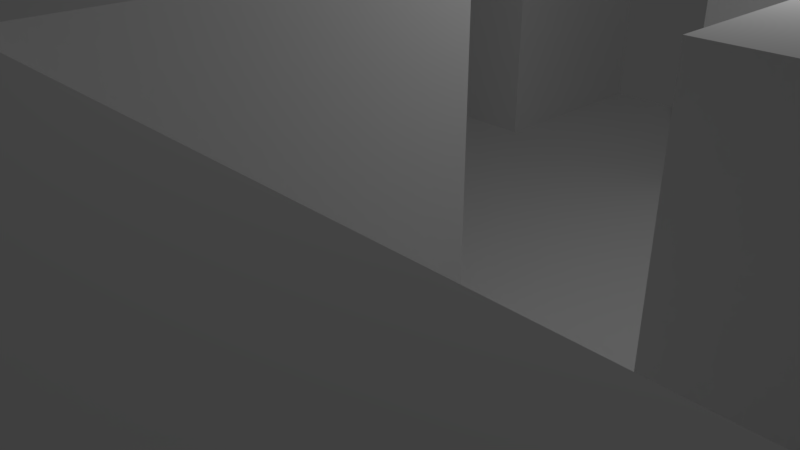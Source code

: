 # Source: Tile1.blend  (saved by Blender 2.79.0; exported with 4.5.12 LTS)
import bpy
from mathutils import Matrix  # noqa: F401  (used for matrix-valued properties, if any)

bpy.ops.wm.read_factory_settings(use_empty=True)
scene = bpy.context.scene
scene.name = 'Scene'

# ---- collections
col_collection_1 = bpy.data.collections.new('Collection 1'); scene.collection.children.link(col_collection_1)

# ---- world
world_world = bpy.data.worlds.new('World'); scene.world = world_world
world_world.color = (0.05088, 0.05088, 0.05088)
world_world.use_sun_shadow = False
world_world.sun_shadow_jitter_overblur = 0.0
world_world.cycles.sampling_method = 'MANUAL'

# ---- cameras
cam_camera = bpy.data.cameras.new('Camera')
cam_camera.clip_end = 100.0
cam_camera.lens = 35.0
cam_camera.sensor_width = 32.0
cam_camera.sensor_height = 18.0
cam_camera.ortho_scale = 7.314
cam_camera.dof.focus_distance = 0.0
cam_camera.dof.aperture_fstop = 128.0

# ---- lights
light_lamp = bpy.data.lights.new('Lamp', 'POINT')
light_lamp.transmission_factor = 0.0
light_lamp.cutoff_distance = 30.0
light_lamp.energy = 100.0
light_lamp.shadow_buffer_clip_start = 1.001
light_lamp.shadow_soft_size = 0.1
light_lamp.shadow_maximum_resolution = 0.006
light_lamp.use_absolute_resolution = True

# ---- meshes
me_plane = bpy.data.meshes.new('Plane')
me_plane.from_pydata([(-1.0, -1.0, 0.0), (1.0, -1.0, 0.0), (-1.0, 1.0, 0.0), (1.0, 1.0, 0.0), (-1.0, 0.8, 0.0), (-1.0, 0.6, 0.0), (-1.0, 0.4, 0.0), (-1.0, 0.2, 0.0), (-1.0, 0.0, 0.0), (-1.0, -0.2, 0.0), (-1.0, -0.4, 0.0), (-1.0, -0.6, 0.0), (-1.0, -0.8, 0.0), (-0.8, -1.0, 0.0), (-0.6, -1.0, 0.0), (-0.4, -1.0, 0.0), (-0.2, -1.0, 0.0), (0.0, -1.0, 0.0), (0.2, -1.0, 0.0), (0.4, -1.0, 0.0), (0.6, -1.0, 0.0), (0.8, -1.0, 0.0), (1.0, -0.8, 0.0), (1.0, -0.6, 0.0), (1.0, -0.4, 0.0), (1.0, -0.2, 0.0), (1.0, 0.0, 0.0), (1.0, 0.2, 0.0), (1.0, 0.4, 0.0), (1.0, 0.6, 0.0), (1.0, 0.8, 0.0), (0.8, 1.0, 0.0), (0.6, 1.0, 0.0), (0.4, 1.0, 0.0), (0.2, 1.0, 0.0), (0.0, 1.0, 0.0), (-0.2, 1.0, 0.0), (-0.4, 1.0, 0.0), (-0.6, 1.0, 0.0), (-0.8, 1.0, 0.0), (0.6, -1.0, 0.5), (0.4, -1.0, 0.5), (0.2, -1.0, 0.5), (-0.8, -0.2, 0.0), (-0.8, 0.0, 0.0), (-0.8, 0.2, 0.0), (-0.8, 0.4, 0.0), (-0.8, 0.6, 0.0), (-0.8, 0.8, 0.0), (-0.6, -0.8, 0.0), (-0.6, -0.6, 0.0), (-0.6, -0.4, 0.0), (-0.6, -0.2, 0.0), (-0.6, 0.0, 0.0), (-0.6, 0.2, 0.0), (-0.6, 0.4, 0.0), (-0.6, 0.6, 0.0), (-0.6, 0.8, 0.0), (-0.4, -0.8, 0.0), (-0.4, -0.6, 0.0), (-0.4, -0.4, 0.0), (-0.4, -0.2, 0.0), (-0.4, 0.0, 0.0), (-0.4, 0.2, 0.0), (-0.4, 0.4, 0.0), (-0.4, 0.6, 0.0), (0.0, -1.0, 0.5), (-0.2, -0.8, 0.0), (-0.2, -0.6, 0.0), (-0.2, -0.4, 0.0), (-0.2, -0.2, 0.0), (-0.2, 0.0, 0.0), (-0.2, 0.2, 0.0), (-0.2, 0.4, 0.0), (-0.2, 0.6, 0.0), (-0.2, 0.8, 0.0), (-0.2, -1.0, 0.5), (-0.6, -1.0, 0.5), (-0.8, -1.0, 0.5), (-1.0, -0.6, 0.5), (0.0, 0.0, 0.0), (0.0, 0.2, 0.0), (0.0, 0.4, 0.0), (0.0, 0.6, 0.0), (0.0, 0.8, 0.0), (-1.0, -0.4, 0.5), (0.2, -0.6, 0.0), (0.2, -0.4, 0.0), (0.2, -0.2, 0.0), (0.2, 0.0, 0.0), (0.2, 0.2, 0.0), (0.2, 0.4, 0.0), (0.2, 0.6, 0.0), (0.2, 0.8, 0.0), (-1.0, -0.2, 0.5), (0.4, -0.6, 0.0), (0.4, -0.4, 0.0), (0.4, -0.2, 0.0), (0.4, 0.0, 0.0), (0.4, 0.2, 0.0), (0.4, 0.4, 0.0), (0.4, 0.6, 0.0), (1.0, 1.0, 0.5), (1.0, 0.8, 0.5), (0.6, -0.6, 0.0), (0.6, -0.4, 0.0), (0.6, -0.2, 0.0), (0.6, 0.0, 0.0), (0.6, 0.2, 0.0), (0.6, 0.4, 0.0), (0.6, 0.6, 0.0), (1.0, -1.0, 0.5), (0.8, -1.0, 0.5), (0.8, -0.6, 0.0), (0.8, -0.4, 0.0), (0.8, -0.2, 0.0), (-1.0, -1.0, 0.5), (0.8, 0.2, 0.0), (0.8, 0.4, 0.0), (0.8, 0.6, 0.0), (-1.0, -0.8, 0.5), (-1.0, -0.8, 0.0), (-1.0, -1.0, 0.0), (0.8, -1.0, 0.0), (1.0, -1.0, 0.0), (1.0, 0.8, 0.0), (1.0, 1.0, 0.0), (-1.0, -0.2, 0.0), (-1.0, -0.4, 0.0), (-1.0, -0.6, 0.0), (-0.8, -1.0, 0.0), (-0.6, -1.0, 0.0), (-0.2, -1.0, 0.0), (0.0, -1.0, 0.0), (0.2, -1.0, 0.0), (0.4, -1.0, 0.0), (0.6, -1.0, 0.0), (1.0, -0.8, 0.0), (1.0, -0.6, 0.0), (1.0, -0.2, 0.0), (1.0, 0.0, 0.0), (1.0, 0.2, 0.0), (1.0, 0.6, 0.0), (0.8, 1.0, 0.0), (0.6, 1.0, 0.0), (0.4, 1.0, 0.0), (0.2, 1.0, 0.0), (-0.2, 1.0, 0.0), (-0.4, 1.0, 0.0), (-0.6, 1.0, 0.0), (-0.8, -0.2, 0.0), (-0.6, 0.8, 0.0), (-0.6, -0.8, 0.0), (-0.6, -0.6, 0.0), (-0.6, -0.4, 0.0), (-0.6, -0.2, 0.0), (-0.6, 0.6, 0.0), (-0.4, 0.6, 0.0), (-0.2, 0.8, 0.0), (-0.2, -0.8, 0.0), (-0.2, -0.6, 0.0), (-0.2, -0.4, 0.0), (-0.2, -0.2, 0.0), (-0.2, 0.0, 0.0), (-0.2, 0.6, 0.0), (0.0, 0.0, 0.0), (0.2, 0.8, 0.0), (0.2, -0.6, 0.0), (0.2, -0.4, 0.0), (0.2, -0.2, 0.0), (0.2, 0.0, 0.0), (0.2, 0.6, 0.0), (0.4, -0.6, 0.0), (0.4, 0.6, 0.0), (0.6, -0.6, 0.0), (0.6, -0.2, 0.0), (0.6, 0.0, 0.0), (0.6, 0.2, 0.0), (0.6, 0.6, 0.0), (0.8, -0.6, 0.0), (0.8, -0.2, 0.0), (0.8, 0.2, 0.0), (0.8, 0.6, 0.0), (1.0, -0.8, 0.5), (1.0, -0.6, 0.5), (1.0, -0.2, 0.5), (1.0, 0.0, 0.5), (1.0, 0.2, 0.5), (1.0, 0.6, 0.5), (0.8, 1.0, 0.5), (0.6, 1.0, 0.5), (0.4, 1.0, 0.5), (0.2, 1.0, 0.5), (-0.2, 1.0, 0.5), (-0.4, 1.0, 0.5), (-0.6, 1.0, 0.5), (-0.8, -0.8, 0.5), (-0.8, -0.6, 0.5), (-0.8, -0.4, 0.5), (-0.8, -0.2, 0.5), (-0.6, 0.8, 0.5), (-0.6, -0.8, 0.5), (-0.6, -0.6, 0.5), (-0.6, -0.4, 0.5), (-0.6, -0.2, 0.5), (-0.6, 0.6, 0.5), (-0.4, 0.8, 0.5), (-0.4, 0.6, 0.5), (-0.2, 0.8, 0.5), (-0.2, -0.8, 0.5), (-0.2, -0.6, 0.5), (-0.2, -0.4, 0.5), (-0.2, -0.2, 0.5), (-0.2, 0.0, 0.5), (-0.2, 0.6, 0.5), (0.0, -0.8, 0.5), (0.0, -0.6, 0.5), (0.0, -0.4, 0.5), (0.0, -0.2, 0.5), (0.0, 0.0, 0.5), (0.2, 0.8, 0.5), (0.2, -0.8, 0.5), (0.2, -0.6, 0.5), (0.2, -0.4, 0.5), (0.2, -0.2, 0.5), (0.2, 0.0, 0.5), (0.2, 0.6, 0.5), (0.4, 0.8, 0.5), (0.4, -0.8, 0.5), (0.4, -0.6, 0.5), (0.4, 0.6, 0.5), (0.6, 0.8, 0.5), (0.6, -0.8, 0.5), (0.6, -0.6, 0.5), (0.6, -0.2, 0.5), (0.6, 0.0, 0.5), (0.6, 0.2, 0.5), (0.6, 0.6, 0.5), (0.8, 0.8, 0.5), (0.8, -0.8, 0.5), (0.8, -0.6, 0.5), (0.8, -0.2, 0.5), (0.8, 0.0, 0.5), (0.8, 0.2, 0.5), (0.8, 0.6, 0.5)], [], [(57, 56, 156, 151), (4, 48, 39, 2), (48, 57, 38, 39), (27, 117, 181, 141), (31, 32, 144, 143), (75, 84, 35, 36), (84, 93, 34, 35), (3, 31, 143, 126), (115, 25, 139, 180), (29, 30, 125, 142), (23, 113, 179, 138), (30, 3, 126, 125), (43, 9, 127, 150), (51, 52, 155, 154), (9, 43, 44, 8), (8, 44, 45, 7), (7, 45, 46, 6), (6, 46, 47, 5), (5, 47, 48, 4), (95, 86, 167, 172), (21, 1, 124, 123), (26, 27, 141, 140), (50, 51, 154, 153), (43, 52, 53, 44), (44, 53, 54, 45), (45, 54, 55, 46), (46, 55, 56, 47), (47, 56, 57, 48), (14, 15, 58, 49), (49, 58, 59, 50), (50, 59, 60, 51), (51, 60, 61, 52), (52, 61, 62, 53), (53, 62, 63, 54), (54, 63, 64, 55), (55, 64, 65, 56), (74, 75, 158, 164), (15, 16, 67, 58), (58, 67, 68, 59), (59, 68, 69, 60), (60, 69, 70, 61), (61, 70, 71, 62), (62, 71, 72, 63), (63, 72, 73, 64), (64, 73, 74, 65), (12, 0, 122, 121), (25, 26, 140, 139), (49, 50, 153, 152), (110, 119, 182, 178), (14, 49, 152, 131), (56, 65, 157, 156), (71, 80, 81, 72), (72, 81, 82, 73), (73, 82, 83, 74), (74, 83, 84, 75), (38, 57, 151, 149), (117, 108, 177, 181), (22, 23, 138, 137), (71, 70, 162, 163), (1, 22, 137, 124), (80, 89, 90, 81), (81, 90, 91, 82), (82, 91, 92, 83), (83, 92, 93, 84), (89, 80, 165, 170), (70, 69, 161, 162), (86, 95, 96, 87), (87, 96, 97, 88), (88, 97, 98, 89), (89, 98, 99, 90), (90, 99, 100, 91), (91, 100, 101, 92), (106, 115, 180, 175), (20, 21, 123, 136), (69, 68, 160, 161), (95, 104, 105, 96), (96, 105, 106, 97), (97, 106, 107, 98), (98, 107, 108, 99), (99, 108, 109, 100), (100, 109, 110, 101), (93, 92, 171, 166), (19, 20, 136, 135), (68, 67, 159, 160), (104, 113, 114, 105), (105, 114, 115, 106), (113, 104, 174, 179), (18, 19, 135, 134), (108, 117, 118, 109), (109, 118, 119, 110), (67, 16, 132, 159), (17, 18, 134, 133), (75, 36, 147, 158), (113, 23, 24, 114), (114, 24, 25, 115), (16, 17, 133, 132), (101, 110, 178, 173), (117, 27, 28, 118), (118, 28, 29, 119), (88, 89, 170, 169), (175, 180, 241, 234), (179, 174, 233, 240), (148, 149, 195, 194), (147, 148, 194, 193), (146, 166, 220, 192), (150, 127, 94, 199), (145, 146, 192, 191), (173, 178, 237, 230), (144, 145, 191, 190), (174, 172, 229, 233), (143, 144, 190, 189), (126, 143, 189, 102), (142, 125, 103, 188), (171, 173, 230, 226), (140, 141, 187, 186), (164, 158, 208, 214), (172, 167, 222, 229), (139, 140, 186, 185), (163, 162, 212, 213), (137, 138, 184, 183), (162, 161, 211, 212), (170, 165, 219, 225), (124, 137, 183, 111), (161, 160, 210, 211), (136, 123, 112, 40), (160, 159, 209, 210), (135, 136, 40, 41), (159, 132, 76, 209), (177, 176, 235, 236), (134, 135, 41, 42), (158, 147, 193, 208), (176, 175, 234, 235), (133, 134, 42, 66), (165, 163, 213, 219), (182, 142, 188, 244), (132, 133, 66, 76), (141, 181, 243, 187), (130, 131, 77, 78), (151, 156, 205, 200), (122, 130, 78, 116), (154, 155, 204, 203), (180, 139, 185, 241), (32, 33, 145, 144), (65, 74, 164, 157), (92, 101, 173, 171), (33, 34, 146, 145), (119, 29, 142, 182), (9, 10, 128, 127), (107, 106, 175, 176), (104, 95, 172, 174), (36, 37, 148, 147), (10, 11, 129, 128), (52, 43, 150, 155), (108, 107, 176, 177), (34, 93, 166, 146), (37, 38, 149, 148), (11, 12, 121, 129), (80, 71, 163, 165), (0, 13, 130, 122), (13, 14, 131, 130), (86, 87, 168, 167), (87, 88, 169, 168), (238, 103, 102, 189), (200, 206, 194, 195), (206, 208, 193, 194), (220, 227, 191, 192), (227, 231, 190, 191), (231, 238, 189, 190), (116, 78, 196, 120), (120, 196, 197, 79), (79, 197, 198, 85), (85, 198, 199, 94), (78, 77, 201, 196), (196, 201, 202, 197), (197, 202, 203, 198), (198, 203, 204, 199), (205, 207, 206, 200), (207, 214, 208, 206), (76, 66, 215, 209), (209, 215, 216, 210), (210, 216, 217, 211), (211, 217, 218, 212), (212, 218, 219, 213), (66, 42, 221, 215), (215, 221, 222, 216), (216, 222, 223, 217), (217, 223, 224, 218), (218, 224, 225, 219), (42, 41, 228, 221), (221, 228, 229, 222), (226, 230, 227, 220), (41, 40, 232, 228), (228, 232, 233, 229), (230, 237, 231, 227), (40, 112, 239, 232), (232, 239, 240, 233), (234, 241, 242, 235), (235, 242, 243, 236), (237, 244, 238, 231), (112, 111, 183, 239), (239, 183, 184, 240), (241, 185, 186, 242), (242, 186, 187, 243), (244, 188, 103, 238), (167, 168, 223, 222), (155, 150, 199, 204), (168, 169, 224, 223), (121, 122, 116, 120), (181, 177, 236, 243), (156, 157, 207, 205), (169, 170, 225, 224), (123, 124, 111, 112), (178, 182, 244, 237), (166, 171, 226, 220), (149, 151, 200, 195), (125, 126, 102, 103), (157, 164, 214, 207), (131, 152, 201, 77), (127, 128, 85, 94), (152, 153, 202, 201), (128, 129, 79, 85), (138, 179, 240, 184), (153, 154, 203, 202), (129, 121, 120, 79)])
me_plane.use_remesh_preserve_volume = False
me_plane.use_remesh_preserve_attributes = False
me_plane.use_mirror_vertex_groups = False
me_plane.update()

# ---- objects
ob_plane = bpy.data.objects.new('Plane', me_plane)
ob_lamp = bpy.data.objects.new('Lamp', light_lamp)
ob_camera = bpy.data.objects.new('Camera', cam_camera)

# ---- transforms, parenting, visibility, modifiers, constraints
ob_plane.location = (0.0, 0.0, 0.0)
ob_plane.scale = (8.0, 8.0, 8.0)
ob_plane.lineart.crease_threshold = 0.0
ob_lamp.location = (4.076, 1.005, 5.904)
ob_lamp.rotation_euler = (0.6503, 0.05522, 1.866)
ob_lamp.lock_rotations_4d = False
ob_lamp.empty_display_type = 'ARROWS'
ob_lamp.color = (0.0, 0.0, 0.0, 0.0)
ob_lamp.lineart.crease_threshold = 0.0
ob_camera.location = (7.481, -6.508, 5.344)
ob_camera.rotation_euler = (1.109, 0.0, 0.8149)
ob_camera.lock_rotations_4d = False
ob_camera.empty_display_type = 'ARROWS'
ob_camera.color = (0.0, 0.0, 0.0, 0.0)
ob_camera.display_type = 'WIRE'
ob_camera.lineart.crease_threshold = 0.0

# ---- collection membership
col_collection_1.objects.link(ob_plane)
col_collection_1.objects.link(ob_lamp)
col_collection_1.objects.link(ob_camera)

# ---- scene / render settings (as saved in the file)
scene.camera = ob_camera
scene.frame_start = 1; scene.frame_end = 250; scene.frame_set(1)
scene.render.engine = 'BLENDER_EEVEE_NEXT'
scene.render.resolution_percentage = 50
scene.render.dither_intensity = 0.0
scene.cycles.use_denoising = False
scene.cycles.samples = 128
scene.cycles.sampling_pattern = 'TABULATED_SOBOL'
scene.cycles.use_adaptive_sampling = False
scene.cycles.use_light_tree = False
scene.cycles.blur_glossy = 0.0
scene.cycles.sample_clamp_indirect = 0.0
scene.view_settings.view_transform = 'Standard'
bpy.context.view_layer.update()
